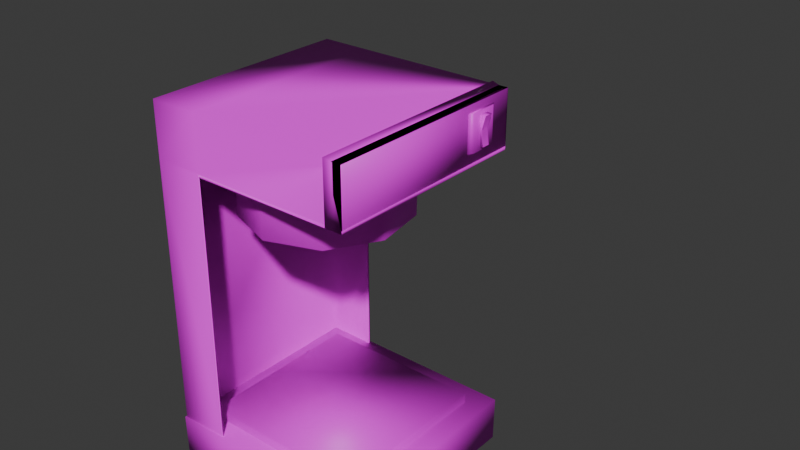 # Source: coffee_maker.blend  (saved by Blender 4.0.36; exported with 4.5.12 LTS)
import bpy
from mathutils import Matrix  # noqa: F401  (used for matrix-valued properties, if any)

bpy.ops.wm.read_factory_settings(use_empty=True)
scene = bpy.context.scene
scene.name = 'Scene'

# ---- collections
col_coffee_maker = bpy.data.collections.new('coffee maker'); scene.collection.children.link(col_coffee_maker)

# ---- images (referenced by path relative to the original .blend; pixels are not part of the script)
import os
ASSET_DIR = os.environ.get("B2B_ASSET_DIR", "")  # directory of the original .blend (textures are referenced by path, not embedded)
HERE = os.path.dirname(os.path.abspath(__file__))  # packed textures are extracted next to this script under _unpacked/

def load_image(name, relpath, width, height, colorspace="sRGB"):
    """Load a texture the original file referenced (path relative to the .blend, or extracted next to this script)."""
    p = next((c for c in (os.path.join(HERE, relpath), os.path.join(ASSET_DIR, relpath)) if relpath and os.path.exists(c)), "")
    if p:
        img = bpy.data.images.load(p, check_existing=True)
        img.name = name
    else:  # same state as the original file: an image datablock whose file is absent (Cycles renders it pink)
        img = bpy.data.images.new(name, width, height)
        img.source = "FILE"
        img.filepath = "//" + (relpath or name)
    img.colorspace_settings.name = colorspace
    return img
img_coffee_maker = load_image('coffee maker', 'coffee maker dirty.png', 1024, 1024, 'sRGB')

# ---- materials (node trees are filled in below, after node groups)
mat_material = bpy.data.materials.new('Material')
mat_material.alpha_threshold = 0.0
mat_material.use_transparent_shadow = False
mat_material.roughness = 0.5
mat_material.line_color = (0.0, 0.0, 0.0, 1.0)

# ---- material node trees
mat_material.use_nodes = True; mat_material.node_tree.nodes.clear()
_N = mat_material.node_tree.nodes; _L = mat_material.node_tree.links
n0 = _N.new('ShaderNodeOutputMaterial'); n0.name = 'Material Output'; n0.location = (300, 300)
n1 = _N.new('ShaderNodeBsdfPrincipled'); n1.name = 'Principled BSDF'; n1.location = (10, 300)
n1.inputs[3].default_value = 1.45
n2 = _N.new('ShaderNodeTexImage'); n2.name = 'Image Texture'; n2.location = (-334, 228)
n2.image = img_coffee_maker
_L.new(n1.outputs[0], n0.inputs[0])
_L.new(n2.outputs[0], n1.inputs[0])
n0.is_active_output = True

# ---- world
world_world = bpy.data.worlds.new('World'); scene.world = world_world
world_world.use_nodes = True; world_world.node_tree.nodes.clear()
_N = world_world.node_tree.nodes; _L = world_world.node_tree.links
n0 = _N.new('ShaderNodeOutputWorld'); n0.name = 'World Output'; n0.location = (300, 300)
n1 = _N.new('ShaderNodeBackground'); n1.name = 'Background'; n1.location = (10, 300)
n1.inputs[0].default_value = (0.05088, 0.05088, 0.05088, 1.0)
_L.new(n1.outputs[0], n0.inputs[0])
n0.is_active_output = True
world_world.color = (0.05088, 0.05088, 0.05088)
world_world.use_sun_shadow = False
world_world.sun_shadow_jitter_overblur = 0.0

# ---- meshes
me_cube = bpy.data.meshes.new('Cube')
me_cube.from_pydata([(1.0, 1.0, 1.0), (1.0, 1.0, -1.0), (1.0, -1.0, 1.0), (1.0, -1.0, -1.0), (-1.0, 1.0, 1.0), (-1.0, 1.0, -1.0), (-1.0, -1.0, 1.0), (-1.0, -1.0, -1.0), (1.0, -1.0, 1.346), (-1.0, -1.0, 1.346), (1.0, 1.0, 1.346), (-1.0, 1.0, 1.346), (-1.0, 1.0, -1.0), (-1.0, -1.0, -1.0), (1.0, 1.0, -1.0), (1.0, 1.0, 1.0), (-1.0, -1.0, 1.0), (1.0, -1.0, 1.0), (1.0, -1.0, -1.0), (-1.0, 1.0, 1.0), (-1.0, 1.0, -1.0), (-1.0, -1.0, -1.0), (1.0, 1.0, -1.0), (1.0, 1.0, 1.0), (-1.0, -1.0, 1.0), (1.0, -1.0, 1.0), (1.0, -1.0, -1.0), (-1.0, 1.0, 1.0), (-1.0, 1.0, -0.7378), (-0.07676, -0.8993, 1.269), (-0.6627, -0.6861, 1.269), (-0.9745, -0.1461, 1.269), (-0.8662, 0.468, 1.269), (-0.3885, 0.8688, 1.269), (0.235, 0.8688, 1.269), (1.0, -1.0, -0.7378), (0.7127, 0.468, 1.269), (1.0, 1.0, -0.7378), (0.821, -0.1461, 1.269), (-1.0, -1.0, -0.7378), (0.5092, -0.6861, 1.269), (-0.07676, -0.7474, 1.269), (-0.5294, 1.0, -1.0), (-0.5294, -1.0, 1.0), (-0.5294, -1.0, -1.0), (-0.5294, 1.0, 1.0), (-0.5294, -1.0, 1.346), (-0.5294, 1.0, 1.346), (-0.5294, 1.0, -1.0), (-0.5294, -1.0, 1.0), (-0.5294, -1.0, -1.0), (-0.5294, 1.0, 1.0), (-0.5294, 1.0, -1.0), (-0.5294, -1.0, 1.0), (-0.5294, -1.0, -1.0), (-0.5294, 1.0, 1.0), (-0.5294, -1.0, -0.7378), (-0.5294, 1.0, -0.7378), (1.0, 1.0, -0.7356), (1.0, -1.0, -0.7356), (1.0, 1.0, -0.7356), (1.0, -1.0, -0.7356), (1.0, 1.0, -0.7356), (-1.0, -1.0, -0.7356), (1.0, -1.0, -0.7356), (-1.0, 1.0, -0.7356), (-0.5294, 1.0, -0.7356), (-0.5294, -1.0, -0.7356), (-0.5651, -0.5697, 1.269), (-0.8249, -0.1197, 1.269), (-0.7346, 0.3921, 1.269), (-0.3366, 0.7261, 1.269), (0.1831, 0.7261, 1.269), (0.5811, 0.3921, 1.269), (0.6714, -0.1197, 1.269), (0.4115, -0.5697, 1.269), (0.5092, -0.6861, 1.269), (-0.07676, -0.8993, 1.269), (0.821, -0.1461, 1.269), (0.7127, 0.468, 1.269), (0.235, 0.8688, 1.269), (-0.3885, 0.8688, 1.269), (-0.8662, 0.468, 1.269), (-0.9745, -0.1461, 1.269), (-0.6627, -0.6861, 1.269), (0.4115, -0.5697, 1.269), (-0.07676, -0.7474, 1.269), (0.6714, -0.1197, 1.269), (0.5811, 0.3921, 1.269), (0.1831, 0.7261, 1.269), (-0.3366, 0.7261, 1.269), (-0.7346, 0.3921, 1.269), (-0.8249, -0.1197, 1.269), (-0.5651, -0.5697, 1.269), (-0.3885, 0.8688, 1.111), (-0.3885, 0.8688, 1.111), (0.235, 0.8688, 1.111), (-0.8662, 0.468, 1.111), (0.821, -0.1461, 1.111), (0.7127, 0.468, 1.111), (-0.9745, -0.1461, 1.111), (-0.6627, -0.6861, 1.111), (-0.07676, -0.8993, 1.111), (0.4115, -0.5697, 1.269), (-0.07676, -0.7474, 1.269), (0.6714, -0.1197, 1.269), (0.5811, 0.3921, 1.269), (0.1831, 0.7261, 1.269), (-0.3366, 0.7261, 1.269), (-0.7346, 0.3921, 1.269), (-0.8249, -0.1197, 1.269), (-0.5651, -0.5697, 1.269), (-0.2689, -0.2229, 0.5238), (-0.3645, -0.05727, 0.5238), (-0.3313, 0.131, 0.5238), (-0.1849, 0.2539, 0.5238), (0.006349, 0.2539, 0.5238), (0.1528, 0.131, 0.5238), (0.186, -0.05727, 0.5238), (-0.08926, -0.2883, 0.5238), (0.09042, -0.2229, 0.5238), (0.235, 0.8688, 1.111), (-0.8662, 0.468, 1.111), (0.7127, 0.468, 1.111), (-0.9745, -0.1461, 1.111), (0.821, -0.1461, 1.111), (-0.6627, -0.6861, 1.111), (0.5092, -0.6861, 1.111), (0.5811, 0.3921, 1.111), (0.6714, -0.1197, 1.111), (0.1831, 0.7261, 1.111), (-0.3366, 0.7261, 1.111), (-0.7346, 0.3921, 1.111), (-0.8249, -0.1197, 1.111), (-0.5651, -0.5697, 1.111), (0.399, -0.5907, 0.6409), (-0.08926, -0.7684, 0.6409), (0.6589, -0.1406, 0.6409), (0.5686, 0.3711, 0.6409), (0.1706, 0.7051, 0.6409), (-0.3491, 0.7051, 0.6409), (-0.7471, 0.3711, 0.6409), (-0.8374, -0.1406, 0.6409), (-0.5776, -0.5907, 0.6409), (0.1973, -0.3144, 1.111), (-0.07676, -0.4142, 1.111), (0.3432, -0.06181, 1.111), (0.2925, 0.2254, 1.111), (0.06908, 0.4129, 1.111), (-0.2226, 0.4129, 1.111), (-0.446, 0.2254, 1.111), (-0.4967, -0.06181, 1.111), (-0.3508, -0.3144, 1.111), (0.0116, -0.1289, 0.5238), (-0.08926, -0.1656, 0.5238), (0.06526, -0.03597, 0.5238), (0.04662, 0.06973, 0.5238), (-0.03559, 0.1387, 0.5238), (-0.1429, 0.1387, 0.5238), (-0.2251, 0.06973, 0.5238), (-0.2438, -0.03597, 0.5238), (-0.1901, -0.1289, 0.5238), (0.8528, 1.0, 1.0), (0.8528, -1.0, 1.0), (0.8528, 1.0, 1.346), (0.8528, -1.0, 1.346), (0.9983, 1.005, 1.0), (0.9983, -0.9954, 1.0), (0.9983, 1.005, 1.346), (0.9983, -0.9954, 1.346), (-0.7954, -0.8143, -0.7378), (0.8187, -0.8143, -0.7378), (-0.7954, 0.7998, -0.7378), (0.8187, 0.7998, -0.7378), (-0.7954, 0.7998, -0.7378), (-0.7954, -0.8143, -0.7378), (0.8187, -0.8143, -0.7378), (0.8187, 0.7998, -0.7378), (-0.7954, 0.7998, -0.7378), (-0.7954, -0.8143, -0.7378), (0.8187, -0.8143, -0.7378), (0.8187, 0.7998, -0.7378), (-0.7954, 0.7998, -0.7378), (-0.7954, -0.8143, -0.7378), (0.8187, -0.8143, -0.7378), (0.8187, 0.7998, -0.7378), (-0.7954, 0.7998, -0.6634), (-0.7954, -0.8143, -0.6634), (0.8187, -0.8143, -0.6634), (0.8187, 0.7998, -0.6634), (0.9983, 0.8142, 1.296), (0.9983, 0.4717, 1.296), (0.9983, 0.4717, 1.066), (0.9983, 0.8142, 1.066), (1.025, 0.7692, 1.296), (1.025, 0.5167, 1.296), (1.025, 0.5167, 1.066), (1.025, 0.7692, 1.066), (1.025, 0.6823, 1.274), (1.025, 0.6036, 1.274), (1.025, 0.6036, 1.089), (1.025, 0.6823, 1.089), (1.072, 0.6823, 1.272), (1.072, 0.6036, 1.272), (1.054, 0.6036, 1.089), (1.054, 0.6823, 1.089), (1.025, 0.6036, 1.182), (1.025, 0.6823, 1.182), (1.036, 0.6036, 1.184), (1.036, 0.6823, 1.184), (-1.241, 3.675, -1.139), (-0.7792, 3.484, -1.139), (-0.9983, 3.265, -0.4801), (-0.588, 3.023, -1.139), (-0.8979, 3.023, -0.4801), (-0.7792, 2.561, -1.139), (-1.241, 2.37, -1.139), (-1.241, 2.68, -0.4801), (-1.702, 2.561, -1.139), (-1.483, 2.78, -0.4801), (-1.894, 3.023, -1.139), (-1.584, 3.023, -0.4801), (-1.702, 3.484, -1.139), (-1.127, 3.136, -0.3752), (-1.241, 3.183, -0.3752), (-1.08, 3.023, -0.3752), (-1.127, 2.909, -0.3752), (-1.241, 2.862, -0.3752), (-1.354, 2.909, -0.3752), (-1.401, 3.023, -0.3752), (-1.354, 3.136, -0.3752), (-1.003, 3.26, -0.4801), (-1.478, 2.785, -0.4801), (-1.577, 3.023, -0.4801), (-1.241, 3.675, -1.139), (-0.7792, 3.484, -1.139), (-0.9996, 3.264, -0.4801), (-1.241, 3.364, -0.4801), (-0.588, 3.023, -1.139), (-0.8998, 3.023, -0.4801), (-0.7792, 2.561, -1.139), (-0.9996, 2.781, -0.4801), (-1.241, 2.37, -1.139), (-1.241, 2.682, -0.4801), (-1.702, 2.561, -1.139), (-1.482, 2.781, -0.4801), (-1.894, 3.023, -1.139), (-1.582, 3.023, -0.4801), (-1.702, 3.484, -1.139), (-1.482, 3.264, -0.4801), (-0.9983, 3.265, -0.3752), (-1.241, 3.365, -0.3752), (-0.8979, 3.023, -0.3752), (-0.9983, 2.78, -0.3752), (-1.241, 2.68, -0.3752), (-1.483, 2.78, -0.3752), (-1.584, 3.023, -0.3752), (-1.483, 3.265, -0.3752), (-1.241, 3.613, -1.007), (-1.241, 3.551, -0.8756), (-1.241, 3.488, -0.7438), (-1.241, 3.426, -0.612), (-0.9556, 3.308, -0.612), (-0.9115, 3.352, -0.7438), (-0.8674, 3.396, -0.8756), (-0.8233, 3.44, -1.007), (-0.8374, 3.023, -0.612), (-0.7751, 3.023, -0.7438), (-0.7127, 3.023, -0.8756), (-0.6504, 3.023, -1.007), (-0.9556, 2.737, -0.612), (-0.9115, 2.693, -0.7438), (-0.8674, 2.649, -0.8756), (-0.8233, 2.605, -1.007), (-1.241, 2.619, -0.612), (-1.241, 2.557, -0.7438), (-1.241, 2.494, -0.8756), (-1.241, 2.432, -1.007), (-1.526, 2.737, -0.612), (-1.526, 3.308, -0.612), (1.0, 1.0, 0.98), (1.008, 1.008, -1.016), (1.0, -1.0, 0.98), (1.008, -1.008, -1.016), (-0.9918, 0.9918, 0.9837), (-1.008, 1.008, -1.016), (-0.9918, -0.9918, 0.9837), (-1.008, -1.008, -1.016), (0.9898, -0.9898, 1.332), (-0.9885, -0.9885, 1.334), (0.9898, 0.9898, 1.332), (-0.9885, 0.9885, 1.334), (-1.0, 1.0, -1.02), (-1.0, -1.0, -1.02), (1.0, 1.0, -1.02), (1.0, 1.0, 0.98), (-1.0, -1.0, 0.98), (1.0, -1.0, 0.98), (1.0, -1.0, -1.02), (-1.0, 1.0, 0.98), (-0.9918, 0.9918, -1.016), (-0.9918, -0.9918, -1.016), (1.0, 0.9911, -1.018), (1.0, 1.0, 0.98), (-0.9918, -0.9918, 0.9837), (1.0, -1.0, 0.98), (1.0, -0.9911, -1.018), (-0.9918, 0.9918, 0.9837), (-1.012, 1.012, -0.7262), (-0.07676, -0.913, 1.255), (-0.6715, -0.6966, 1.255), (-0.988, -0.1484, 1.255), (-0.8781, 0.4749, 1.255), (-0.3932, 0.8817, 1.255), (0.2397, 0.8817, 1.255), (1.012, -1.012, -0.7262), (0.7246, 0.4749, 1.255), (1.012, 1.012, -0.7262), (0.8345, -0.1484, 1.255), (-1.012, -1.012, -0.7262), (0.518, -0.6966, 1.255), (-0.07676, -0.7474, 1.289), (-0.5294, 1.014, -1.014), (-0.5294, -0.9859, 0.9859), (-0.5294, -1.014, -1.014), (-0.5294, 0.9859, 0.9859), (-0.5294, -0.9859, 1.332), (-0.5294, 0.9859, 1.332), (-0.5294, 1.0, -1.02), (-0.5294, -1.0, 0.98), (-0.5294, -1.0, -1.02), (-0.5294, 1.0, 0.98), (-0.5294, 0.9859, -1.014), (-0.5294, -0.9911, 0.9821), (-0.5294, -0.9859, -1.014), (-0.5294, 0.9911, 0.9821), (-0.5294, -1.014, -0.7236), (-0.5294, 1.014, -0.7236), (1.0, 1.0, -0.7556), (1.0, -1.0, -0.7556), (1.0, 1.0, -0.7556), (1.0, -1.0, -0.7556), (1.0, 0.9859, -0.7497), (-0.9859, -0.9859, -0.7356), (1.0, -0.9859, -0.7497), (-0.9859, 0.9859, -0.7356), (-0.5294, 0.98, -0.7356), (-0.5294, -0.98, -0.7356), (-0.5831, -0.5681, 1.261), (-0.8384, -0.1221, 1.255), (-0.7465, 0.3989, 1.255), (-0.3413, 0.7389, 1.255), (0.1877, 0.7389, 1.255), (0.593, 0.3989, 1.255), (0.6841, -0.1069, 1.261), (0.4115, -0.5697, 1.289), (0.5092, -0.6861, 1.249), (-0.07676, -0.8993, 1.249), (0.8113, -0.1364, 1.255), (0.7008, 0.4612, 1.255), (0.2303, 0.856, 1.255), (-0.3838, 0.856, 1.255), (-0.8543, 0.4612, 1.255), (-0.961, -0.1437, 1.255), (-0.6615, -0.6724, 1.255), (0.4115, -0.5697, 1.249), (-0.07676, -0.7474, 1.249), (0.6714, -0.1197, 1.249), (0.5811, 0.3921, 1.249), (0.1831, 0.7261, 1.249), (-0.3366, 0.7261, 1.249), (-0.7346, 0.3921, 1.249), (-0.8249, -0.1197, 1.249), (-0.5651, -0.5697, 1.249), (-0.3833, 0.8544, 1.124), (-0.3938, 0.8833, 1.098), (0.2298, 0.8544, 1.124), (-0.8795, 0.4757, 1.098), (0.8093, -0.1344, 1.122), (0.6993, 0.4603, 1.124), (-0.9897, -0.1487, 1.098), (-0.6726, -0.6979, 1.098), (-0.07676, -0.9147, 1.098), (0.4027, -0.5593, 1.255), (-0.07681, -0.7339, 1.254), (0.6578, -0.1174, 1.255), (0.5691, 0.3851, 1.255), (0.1783, 0.713, 1.255), (-0.3319, 0.7131, 1.255), (-0.7228, 0.3851, 1.255), (-0.8115, -0.1174, 1.255), (-0.5564, -0.5594, 1.254), (-0.2671, -0.2206, 0.5436), (-0.3617, -0.05676, 0.5436), (-0.3288, 0.1296, 0.5436), (-0.1839, 0.2512, 0.5436), (0.005355, 0.2512, 0.5436), (0.1503, 0.1296, 0.5436), (0.1832, -0.05676, 0.5436), (-0.08926, -0.2854, 0.5436), (0.08856, -0.2206, 0.5436), (0.2403, 0.8833, 1.098), (-0.8529, 0.4603, 1.124), (0.726, 0.4757, 1.098), (-0.9593, -0.1434, 1.124), (0.8361, -0.1487, 1.098), (-0.6613, -0.6696, 1.122), (0.5191, -0.6979, 1.098), (0.5917, 0.3982, 1.127), (0.6827, -0.1083, 1.123), (0.1872, 0.7375, 1.127), (-0.3407, 0.7375, 1.127), (-0.7452, 0.3982, 1.127), (-0.8369, -0.1218, 1.127), (-0.581, -0.5683, 1.123), (0.3884, -0.5778, 0.652), (-0.0892, -0.7516, 0.6518), (0.6426, -0.1377, 0.6522), (0.5544, 0.363, 0.6524), (0.165, 0.6897, 0.6524), (-0.3434, 0.6897, 0.6523), (-0.7327, 0.3629, 0.6521), (-0.8209, -0.1376, 0.6519), (-0.5668, -0.5778, 0.6518), (0.2087, -0.3278, 1.121), (-0.07669, -0.4317, 1.121), (0.3606, -0.06476, 1.12), (0.3079, 0.2344, 1.12), (0.07519, 0.4296, 1.12), (-0.2286, 0.4296, 1.12), (-0.4612, 0.2344, 1.121), (-0.514, -0.06476, 1.121), (-0.3621, -0.3278, 1.121), (0.02129, -0.1407, 0.5367), (-0.08933, -0.1807, 0.5369), (0.0804, -0.03878, 0.5365), (0.0601, 0.07742, 0.5364), (-0.0303, 0.1533, 0.5364), (-0.1483, 0.1532, 0.5365), (-0.2385, 0.07726, 0.5366), (-0.2587, -0.03871, 0.5368), (-0.1998, -0.1405, 0.5369), (0.8413, 1.012, 0.9885), (0.8413, -1.012, 0.9885), (0.8413, 1.012, 1.358), (0.8413, -1.012, 1.358), (0.9783, 1.005, 1.0), (0.9783, -0.9954, 1.0), (0.9783, 1.005, 1.346), (0.9783, -0.9954, 1.346), (-0.7838, -0.8027, -0.7262), (0.8071, -0.8027, -0.7262), (-0.7838, 0.7882, -0.7262), (0.8071, 0.7882, -0.7262), (-0.7836, 0.7879, -0.7268), (-0.7836, -0.8023, -0.7269), (0.8067, -0.8024, -0.727), (0.8066, 0.788, -0.7269), (-0.7836, 0.7879, -0.7268), (-0.7836, -0.8023, -0.7269), (0.8067, -0.8024, -0.727), (0.8066, 0.788, -0.7269), (-0.7812, 0.7856, -0.7378), (-0.7812, -0.8001, -0.7378), (0.8045, -0.8001, -0.7378), (0.8045, 0.7856, -0.7378), (-0.7838, 0.7882, -0.6749), (-0.7838, -0.8027, -0.6749), (0.8071, -0.8027, -0.6749), (0.8071, 0.7882, -0.6749), (1.003, 0.798, 1.286), (1.003, 0.4879, 1.286), (1.003, 0.4879, 1.077), (1.003, 0.798, 1.077), (1.011, 0.7652, 1.283), (1.011, 0.5207, 1.283), (1.011, 0.5207, 1.079), (1.011, 0.7652, 1.079), (1.037, 0.6708, 1.262), (1.037, 0.6152, 1.262), (1.037, 0.6152, 1.101), (1.037, 0.6707, 1.101), (1.058, 0.671, 1.263), (1.058, 0.6149, 1.263), (1.041, 0.615, 1.1), (1.041, 0.6709, 1.1), (1.04, 0.6178, 1.182), (1.04, 0.6681, 1.182), (1.023, 0.6192, 1.185), (1.023, 0.6667, 1.185), (-1.235, 3.657, -1.134), (-0.775, 3.466, -1.133), (-0.9925, 3.246, -0.4774), (-0.5844, 3.004, -1.132), (-0.8923, 3.004, -0.4771), (-0.7738, 2.543, -1.131), (-1.232, 2.353, -1.131), (-1.232, 2.662, -0.4769), (-1.692, 2.545, -1.132), (-1.474, 2.763, -0.4771), (-1.883, 3.006, -1.133), (-1.574, 3.005, -0.4774), (-1.694, 3.467, -1.134), (-1.121, 3.117, -0.3729), (-1.234, 3.165, -0.373), (-1.074, 3.004, -0.3728), (-1.12, 2.89, -0.3728), (-1.233, 2.844, -0.3728), (-1.346, 2.891, -0.3728), (-1.393, 3.004, -0.3729), (-1.346, 3.118, -0.373), (-0.9974, 3.241, -0.4774), (-1.469, 2.767, -0.4771), (-1.568, 3.005, -0.4774), (-1.235, 3.657, -1.134), (-0.775, 3.466, -1.133), (-0.9938, 3.245, -0.4774), (-1.234, 3.345, -0.4775), (-0.5844, 3.004, -1.132), (-0.8941, 3.004, -0.4771), (-0.7738, 2.543, -1.131), (-0.993, 2.763, -0.4769), (-1.232, 2.353, -1.131), (-1.232, 2.664, -0.4769), (-1.692, 2.545, -1.132), (-1.473, 2.764, -0.4771), (-1.883, 3.006, -1.133), (-1.573, 3.005, -0.4774), (-1.694, 3.467, -1.134), (-1.474, 3.246, -0.4775), (-0.9925, 3.246, -0.373), (-1.234, 3.347, -0.3731), (-0.8923, 3.003, -0.3728), (-0.9916, 2.761, -0.3726), (-1.232, 2.662, -0.3726), (-1.474, 2.763, -0.3728), (-1.574, 3.005, -0.373), (-1.475, 3.247, -0.3731), (-1.234, 3.595, -1.002), (-1.234, 3.532, -0.8711), (-1.234, 3.47, -0.7398), (-1.234, 3.407, -0.6087), (-0.9501, 3.289, -0.6085), (-0.9063, 3.333, -0.7396), (-0.8626, 3.377, -0.8708), (-0.8188, 3.421, -1.002), (-0.8322, 3.004, -0.6081), (-0.7702, 3.004, -0.7391), (-0.7083, 3.004, -0.8702), (-0.6464, 3.004, -1.001), (-0.9491, 2.719, -0.6078), (-0.9053, 2.675, -0.7387), (-0.8614, 2.631, -0.8696), (-0.8176, 2.587, -1.001), (-1.232, 2.601, -0.6078), (-1.232, 2.539, -0.7387), (-1.232, 2.477, -0.8696), (-1.232, 2.415, -1.001), (-1.516, 2.72, -0.6081), (-1.518, 3.29, -0.6087)], [(240, 215), (213, 238), (244, 218), (216, 242), (222, 248), (234, 210), (235, 211), (246, 220), (520, 495), (493, 518), (524, 498), (496, 522), (502, 528), (514, 490), (515, 491), (526, 500)], [(43, 2, 8, 46), (43, 6, 16, 49), (44, 7, 39, 56), (44, 3, 18, 50), (47, 11, 9, 46), (4, 6, 9, 11), (0, 10, 164, 162), (45, 4, 11, 47), (49, 16, 24, 53), (16, 19, 27, 24), (58, 1, 14, 60), (5, 7, 13, 12), (6, 4, 19, 16), (42, 5, 12, 48), (45, 0, 15, 51), (67, 53, 24, 63), (63, 24, 27, 65), (60, 14, 22, 62), (12, 13, 21, 20), (51, 15, 23, 55), (50, 18, 26, 54), (48, 12, 20, 52), (30, 31, 83, 84), (40, 29, 77, 76), (31, 32, 82, 83), (29, 30, 84, 77), (42, 1, 37, 57), (32, 33, 81, 82), (1, 3, 35, 37), (33, 34, 80, 81), (7, 5, 28, 39), (34, 36, 79, 80), (57, 37, 35, 56), (107, 106, 138, 139), (36, 38, 78, 79), (41, 68, 93, 86), (28, 57, 56, 39), (5, 42, 57, 28), (14, 48, 52, 22), (13, 50, 54, 21), (19, 51, 55, 27), (65, 27, 55, 66), (4, 45, 51, 19), (1, 42, 48, 14), (17, 49, 53, 25), (0, 45, 47, 10), (10, 47, 46, 8), (7, 44, 50, 13), (3, 44, 56, 35), (2, 43, 49, 17), (6, 43, 46, 9), (26, 64, 67, 54), (20, 65, 66, 52), (52, 66, 62, 22), (21, 63, 65, 20), (54, 67, 63, 21), (18, 61, 64, 26), (3, 59, 61, 18), (38, 40, 76, 78), (41, 75, 76, 77), (75, 74, 78, 76), (73, 72, 130, 128), (106, 105, 137, 138), (74, 73, 128, 129), (82, 81, 94, 122), (30, 29, 102, 101), (105, 103, 135, 137), (68, 41, 77, 84), (102, 127, 125, 123, 121, 95, 97, 100, 101), (70, 71, 90, 91), (73, 74, 87, 88), (69, 70, 91, 92), (72, 73, 88, 89), (75, 41, 86, 85), (68, 69, 92, 93), (71, 72, 89, 90), (74, 75, 85, 87), (85, 86, 104, 103), (89, 88, 106, 107), (92, 91, 109, 110), (88, 87, 105, 106), (91, 90, 108, 109), (86, 93, 111, 104), (87, 85, 103, 105), (90, 89, 107, 108), (93, 92, 110, 111), (34, 33, 95, 121), (103, 104, 136, 135), (81, 80, 96, 94), (29, 40, 127, 102), (33, 32, 97, 95), (78, 74, 129, 98), (40, 38, 125, 127), (80, 79, 99, 96), (32, 31, 100, 97), (104, 111, 143, 136), (129, 128, 99, 98), (128, 130, 96, 99), (130, 131, 94, 96), (131, 132, 122, 94), (132, 133, 124, 122), (133, 134, 126, 124), (151, 152, 161, 160), (145, 152, 151, 150, 149, 148, 147, 146, 144), (137, 135, 120, 118), (136, 143, 112, 119), (150, 151, 160, 159), (135, 136, 119, 120), (143, 142, 113, 112), (149, 150, 159, 158), (142, 141, 114, 113), (148, 149, 158, 157), (68, 84, 126, 134), (72, 71, 131, 130), (36, 34, 121, 123), (108, 107, 139, 140), (71, 70, 132, 131), (83, 82, 122, 124), (109, 108, 140, 141), (31, 30, 101, 100), (70, 69, 133, 132), (110, 109, 141, 142), (79, 78, 98, 99), (69, 68, 134, 133), (38, 36, 123, 125), (111, 110, 142, 143), (84, 83, 124, 126), (112, 113, 160, 161), (115, 116, 157, 158), (118, 120, 153, 155), (119, 112, 161, 154), (114, 115, 158, 159), (117, 118, 155, 156), (113, 114, 159, 160), (116, 117, 156, 157), (120, 119, 154, 153), (145, 144, 153, 154), (138, 137, 118, 117), (152, 145, 154, 161), (144, 146, 155, 153), (139, 138, 117, 116), (146, 147, 156, 155), (140, 139, 116, 115), (147, 148, 157, 156), (141, 140, 115, 114), (163, 162, 164, 165), (10, 8, 165, 164), (2, 0, 162, 163), (8, 2, 163, 165), (167, 166, 168, 169), (170, 172, 173, 171), (177, 174, 178, 181), (172, 170, 175, 174), (173, 172, 174, 177), (170, 171, 176, 175), (171, 173, 177, 176), (180, 181, 185, 184), (175, 176, 180, 179), (176, 177, 181, 180), (174, 175, 179, 178), (184, 185, 189, 188), (178, 179, 183, 182), (181, 178, 182, 185), (179, 180, 184, 183), (187, 188, 189, 186), (182, 183, 187, 186), (185, 182, 186, 189), (183, 184, 188, 187), (191, 190, 193, 192), (195, 196, 197, 194), (192, 193, 197, 196), (190, 191, 195, 194), (193, 190, 194, 197), (191, 192, 196, 195), (206, 207, 201, 200), (207, 198, 202, 209), (206, 200, 204, 208), (200, 201, 205, 204), (198, 199, 203, 202), (199, 206, 208, 203), (201, 207, 209, 205), (199, 198, 207, 206), (323, 326, 288, 282), (323, 329, 296, 286), (324, 336, 319, 287), (324, 330, 298, 283), (327, 326, 289, 291), (284, 291, 289, 286), (280, 442, 444, 290), (325, 327, 291, 284), (329, 333, 304, 296), (296, 304, 307, 299), (338, 340, 294, 281), (285, 292, 293, 287), (286, 296, 299, 284), (322, 328, 292, 285), (325, 331, 295, 280), (347, 343, 304, 333), (343, 345, 307, 304), (340, 342, 302, 294), (292, 300, 301, 293), (331, 335, 303, 295), (330, 334, 306, 298), (328, 332, 300, 292), (310, 364, 363, 311), (320, 356, 357, 309), (311, 363, 362, 312), (309, 357, 364, 310), (322, 337, 317, 281), (312, 362, 361, 313), (281, 317, 315, 283), (313, 361, 360, 314), (287, 319, 308, 285), (314, 360, 359, 316), (337, 336, 315, 317), (387, 419, 418, 386), (316, 359, 358, 318), (321, 366, 373, 348), (308, 319, 336, 337), (285, 308, 337, 322), (294, 302, 332, 328), (293, 301, 334, 330), (299, 307, 335, 331), (345, 346, 335, 307), (284, 299, 331, 325), (281, 294, 328, 322), (297, 305, 333, 329), (280, 290, 327, 325), (290, 288, 326, 327), (287, 293, 330, 324), (283, 315, 336, 324), (282, 297, 329, 323), (286, 289, 326, 323), (306, 334, 347, 344), (300, 332, 346, 345), (332, 302, 342, 346), (301, 300, 345, 343), (334, 301, 343, 347), (298, 306, 344, 341), (283, 298, 341, 339), (318, 358, 356, 320), (321, 357, 356, 355), (355, 356, 358, 354), (353, 408, 410, 352), (386, 418, 417, 385), (354, 409, 408, 353), (362, 402, 374, 361), (310, 381, 382, 309), (385, 417, 415, 383), (348, 364, 357, 321), (382, 381, 380, 377, 375, 401, 403, 405, 407), (350, 371, 370, 351), (353, 368, 367, 354), (349, 372, 371, 350), (352, 369, 368, 353), (355, 365, 366, 321), (348, 373, 372, 349), (351, 370, 369, 352), (354, 367, 365, 355), (365, 383, 384, 366), (369, 387, 386, 368), (372, 390, 389, 371), (368, 386, 385, 367), (371, 389, 388, 370), (366, 384, 391, 373), (367, 385, 383, 365), (370, 388, 387, 369), (373, 391, 390, 372), (314, 401, 375, 313), (383, 415, 416, 384), (361, 374, 376, 360), (309, 382, 407, 320), (313, 375, 377, 312), (358, 378, 409, 354), (320, 407, 405, 318), (360, 376, 379, 359), (312, 377, 380, 311), (384, 416, 423, 391), (409, 378, 379, 408), (408, 379, 376, 410), (410, 376, 374, 411), (411, 374, 402, 412), (412, 402, 404, 413), (413, 404, 406, 414), (431, 440, 441, 432), (425, 424, 426, 427, 428, 429, 430, 431, 432), (417, 398, 400, 415), (416, 399, 392, 423), (430, 439, 440, 431), (415, 400, 399, 416), (423, 392, 393, 422), (429, 438, 439, 430), (422, 393, 394, 421), (428, 437, 438, 429), (348, 414, 406, 364), (352, 410, 411, 351), (316, 403, 401, 314), (388, 420, 419, 387), (351, 411, 412, 350), (363, 404, 402, 362), (389, 421, 420, 388), (311, 380, 381, 310), (350, 412, 413, 349), (390, 422, 421, 389), (359, 379, 378, 358), (349, 413, 414, 348), (318, 405, 403, 316), (391, 423, 422, 390), (364, 406, 404, 363), (392, 441, 440, 393), (395, 438, 437, 396), (398, 435, 433, 400), (399, 434, 441, 392), (394, 439, 438, 395), (397, 436, 435, 398), (393, 440, 439, 394), (396, 437, 436, 397), (400, 433, 434, 399), (425, 434, 433, 424), (418, 397, 398, 417), (432, 441, 434, 425), (424, 433, 435, 426), (419, 396, 397, 418), (426, 435, 436, 427), (420, 395, 396, 419), (427, 436, 437, 428), (421, 394, 395, 420), (443, 445, 444, 442), (290, 444, 445, 288), (282, 443, 442, 280), (288, 445, 443, 282), (447, 449, 448, 446), (450, 451, 453, 452), (457, 461, 458, 454), (452, 454, 455, 450), (453, 457, 454, 452), (450, 455, 456, 451), (451, 456, 457, 453), (460, 464, 465, 461), (455, 459, 460, 456), (456, 460, 461, 457), (454, 458, 459, 455), (464, 468, 469, 465), (458, 462, 463, 459), (461, 465, 462, 458), (459, 463, 464, 460), (467, 466, 469, 468), (462, 466, 467, 463), (465, 469, 466, 462), (463, 467, 468, 464), (471, 472, 473, 470), (475, 474, 477, 476), (472, 476, 477, 473), (470, 474, 475, 471), (473, 477, 474, 470), (471, 475, 476, 472), (488, 489, 485, 484), (487, 489, 482, 478), (486, 488, 484, 480), (480, 484, 485, 481), (478, 482, 483, 479), (479, 483, 488, 486), (481, 485, 489, 487), (483, 482, 489, 488), (1, 58, 338, 281), (59, 3, 283, 339), (0, 2, 282, 280), (3, 1, 281, 283), (2, 17, 297, 282), (15, 0, 280, 295), (55, 23, 303, 335), (17, 25, 305, 297), (23, 15, 295, 303), (25, 53, 333, 305), (66, 55, 335, 346), (53, 67, 347, 333), (67, 64, 344, 347), (60, 62, 342, 340), (62, 66, 346, 342), (58, 60, 340, 338), (64, 61, 341, 344), (61, 59, 339, 341), (166, 167, 447, 446), (169, 168, 448, 449), (167, 169, 449, 447), (168, 166, 446, 448)])
me_cube.polygons.foreach_set('use_smooth', [True] * 386)
_uv = me_cube.uv_layers.new(name='UVMap')
_uv.uv.foreach_set('vector', [0.5801, 0.2042, 0.5802, 9.443e-09, 0.6264, 1.146e-08, 0.6263, 0.2042, 0.2669, 0.2672, 0.2669, 0.2672, 0.2669, 0.2672, 0.2669, 0.2672, 0.7653, 0.06284, 0.7653, -6.344e-09, 0.8003, -4.815e-09, 0.8003, 0.06284, 0.2669, 0.2672, 0.2669, 0.2672, 0.2669, 0.2672, 0.2669, 0.2672, 0.3297, 0.5341, 0.2669, 0.5341, 0.2669, 0.2671, 0.3297, 0.2671, 0.765, -1.604e-09, 0.7653, 0.2669, 0.7191, 0.2669, 0.7189, 4.145e-10, 0.8003, 0.257, 0.8003, 0.2108, 0.8199, 0.2108, 0.8199, 0.257, 0.534, 0.06284, 0.534, 7.422e-09, 0.5801, 9.44e-09, 0.5801, 0.06284, 0.2669, 0.2672, 0.2669, 0.2672, 0.2669, 0.2672, 0.2669, 0.2672, 0.2669, 0.2672, 0.2669, 0.2672, 0.2669, 0.2672, 0.2669, 0.2672, 0.2669, 0.2672, 0.2669, 0.2672, 0.2669, 0.2672, 0.2669, 0.2672, 0.2669, 0.2672, 0.2669, 0.2672, 0.2669, 0.2672, 0.2669, 0.2672, 0.2669, 0.2672, 0.2669, 0.2672, 0.2669, 0.2672, 0.2669, 0.2672, 0.2669, 0.2672, 0.2669, 0.2672, 0.2669, 0.2672, 0.2669, 0.2672, 0.2669, 0.2672, 0.2669, 0.2672, 0.2669, 0.2672, 0.2669, 0.2672, 0.5693, 0.4713, 0.801, 0.4713, 0.8009, 0.5341, 0.5693, 0.5341, -7.959e-09, 0.2319, -7.959e-09, 0.0002396, 0.2669, 7.959e-09, 0.2669, 0.2317, 0.2669, 0.2672, 0.2669, 0.2672, 0.2669, 0.2672, 0.2669, 0.2672, 0.2669, 0.2672, 0.2669, 0.2672, 0.2669, 0.2672, 0.2669, 0.2672, 0.2669, 0.2672, 0.2669, 0.2672, 0.2669, 0.2672, 0.2669, 0.2672, 0.2669, 0.2672, 0.2669, 0.2672, 0.2669, 0.2672, 0.2669, 0.2672, 0.2669, 0.2672, 0.2669, 0.2672, 0.2669, 0.2672, 0.2669, 0.2672, 0.2669, 0.2672, 0.2669, 0.2672, 0.2669, 0.2672, 0.2669, 0.2672, 0.2669, 0.2672, 0.2669, 0.2672, 0.2669, 0.2672, 0.2669, 0.2672, 0.2669, 0.2672, 0.2669, 0.2672, 0.2669, 0.2672, 0.2669, 0.2672, 0.2669, 0.2672, 0.2669, 0.2672, 0.2669, 0.2672, 0.2669, 0.2672, 0.534, 0.7383, 0.534, 0.5341, 0.569, 0.5341, 0.569, 0.7383, 0.2669, 0.2672, 0.2669, 0.2672, 0.2669, 0.2672, 0.2669, 0.2672, 0.6391, 0.5341, 0.6393, 0.801, 0.6043, 0.801, 0.6041, 0.5341, 0.2669, 0.2672, 0.2669, 0.2672, 0.2669, 0.2672, 0.2669, 0.2672, 0.604, 0.5341, 0.6041, 0.8011, 0.5691, 0.8011, 0.569, 0.5341, 0.2669, 0.2672, 0.2669, 0.2672, 0.2669, 0.2672, 0.2669, 0.2672, 0.4711, 0.2671, 0.2669, 0.2671, 0.2669, 0.0, 0.4711, 0.0, 0.907, 0.1242, 0.9086, 0.1774, 0.8249, 0.1757, 0.8233, 0.1225, 0.2669, 0.2672, 0.2669, 0.2672, 0.2669, 0.2672, 0.2669, 0.2672, 0.2669, 0.2672, 0.2669, 0.2672, 0.2669, 0.2672, 0.2669, 0.2672, 0.534, 0.2671, 0.4711, 0.2671, 0.4711, 0.0, 0.534, 0.0, 0.534, 0.8012, 0.534, 0.7383, 0.569, 0.7383, 0.569, 0.8012, 0.2669, 0.2672, 0.2669, 0.2672, 0.2669, 0.2672, 0.2669, 0.2672, 0.2669, 0.2672, 0.2669, 0.2672, 0.2669, 0.2672, 0.2669, 0.2672, 0.2669, 0.2672, 0.2669, 0.2672, 0.2669, 0.2672, 0.2669, 0.2672, 0.2316, 0.5343, 7.436e-09, 0.5343, 1.878e-07, 0.4714, 0.2316, 0.4714, 0.2669, 0.2672, 0.2669, 0.2672, 0.2669, 0.2672, 0.2669, 0.2672, 0.2669, 0.2672, 0.2669, 0.2672, 0.2669, 0.2672, 0.2669, 0.2672, 0.2669, 0.2672, 0.2669, 0.2672, 0.2669, 0.2672, 0.2669, 0.2672, 0.534, 0.2671, 0.534, 0.06284, 0.5801, 0.06284, 0.5801, 0.2671, 0.534, 0.5341, 0.3297, 0.5341, 0.3297, 0.2671, 0.534, 0.2671, 0.2669, 0.2672, 0.2669, 0.2672, 0.2669, 0.2672, 0.2669, 0.2672, 0.7653, 0.2671, 0.7653, 0.06284, 0.8003, 0.06284, 0.8003, 0.2671, 0.2669, 0.2672, 0.2669, 0.2672, 0.2669, 0.2672, 0.2669, 0.2672, 0.5801, 0.2671, 0.5801, 0.2042, 0.6263, 0.2042, 0.6263, 0.2671, 0.534, 0.2671, 0.5693, 0.2671, 0.5693, 0.4713, 0.534, 0.4713, 0.2669, 0.5343, 0.2316, 0.5343, 0.2316, 0.4714, 0.2669, 0.4714, 0.2669, 0.4714, 0.2316, 0.4714, 0.2316, 0.2672, 0.2669, 0.2672, -7.959e-09, 0.2672, -7.959e-09, 0.2319, 0.2669, 0.2317, 0.2669, 0.267, 0.534, 0.4713, 0.5693, 0.4713, 0.5693, 0.5341, 0.534, 0.5341, 0.2669, 0.2672, 0.2669, 0.2672, 0.2669, 0.2672, 0.2669, 0.2672, 0.2669, 0.2672, 0.2669, 0.2672, 0.2669, 0.2672, 0.2669, 0.2672, 0.2669, 0.2672, 0.2669, 0.2672, 0.2669, 0.2672, 0.2669, 0.2672, 0.2118, 0.605, 0.2118, 0.6744, 0.1927, 0.6813, 0.1927, 0.5981, 0.2118, 0.6744, 0.2564, 0.7276, 0.2462, 0.7451, 0.1927, 0.6813, 0.8445, 0.2671, 0.8456, 0.3206, 0.8245, 0.3206, 0.8234, 0.2671, 0.5342, 0.9319, 0.5343, 0.8634, 0.6181, 0.8606, 0.6181, 0.9292, 0.4848, 0.7739, 0.4848, 0.8426, 0.4637, 0.8427, 0.4637, 0.774, 0.8233, -3.809e-09, 0.8214, 0.06378, 0.8003, 0.06378, 0.8022, -4.731e-09, 0.8667, 0.2671, 0.8677, 0.3453, 0.8466, 0.3453, 0.8456, 0.2671, 0.5343, 0.8634, 0.534, 0.8039, 0.6178, 0.8012, 0.6181, 0.8606, 0.2564, 0.5519, 0.2118, 0.605, 0.1927, 0.5981, 0.2462, 0.5343, 0.4495, 0.5486, 0.503, 0.6124, 0.503, 0.6956, 0.4495, 0.7594, 0.3675, 0.7739, 0.2954, 0.7322, 0.2669, 0.654, 0.2954, 0.5758, 0.3675, 0.5341, 0.2669, 0.2672, 0.2669, 0.2672, 0.2669, 0.2672, 0.2669, 0.2672, 0.2669, 0.2672, 0.2669, 0.2672, 0.2669, 0.2672, 0.2669, 0.2672, 0.2669, 0.2672, 0.2669, 0.2672, 0.2669, 0.2672, 0.2669, 0.2672, 0.2669, 0.2672, 0.2669, 0.2672, 0.2669, 0.2672, 0.2669, 0.2672, 0.2669, 0.2672, 0.2669, 0.2672, 0.2669, 0.2672, 0.2669, 0.2672, 0.2669, 0.2672, 0.2669, 0.2672, 0.2669, 0.2672, 0.2669, 0.2672, 0.2669, 0.2672, 0.2669, 0.2672, 0.2669, 0.2672, 0.2669, 0.2672, 0.2669, 0.2672, 0.2669, 0.2672, 0.2669, 0.2672, 0.2669, 0.2672, 0.2669, 0.2672, 0.2669, 0.2672, 0.2669, 0.2672, 0.2669, 0.2672, 0.2669, 0.2672, 0.2669, 0.2672, 0.2669, 0.2672, 0.2669, 0.2672, 0.2669, 0.2672, 0.2669, 0.2672, 0.2669, 0.2672, 0.2669, 0.2672, 0.2669, 0.2672, 0.2669, 0.2672, 0.2669, 0.2672, 0.2669, 0.2672, 0.2669, 0.2672, 0.2669, 0.2672, 0.2669, 0.2672, 0.2669, 0.2672, 0.2669, 0.2672, 0.2669, 0.2672, 0.2669, 0.2672, 0.2669, 0.2672, 0.2669, 0.2672, 0.2669, 0.2672, 0.2669, 0.2672, 0.2669, 0.2672, 0.2669, 0.2672, 0.2669, 0.2672, 0.2669, 0.2672, 0.2669, 0.2672, 0.2669, 0.2672, 0.2669, 0.2672, 0.2669, 0.2672, 0.2669, 0.2672, 0.8234, 0.3313, 0.8234, 0.4146, 0.8023, 0.4146, 0.8023, 0.3313, 0.08454, 0.774, 0.08394, 0.839, 3.049e-09, 0.8407, 0.0005969, 0.7757, 0.8214, 0.06378, 0.8214, 0.147, 0.8003, 0.147, 0.8003, 0.06378, 0.8677, 0.3453, 0.8667, 0.4236, 0.8456, 0.4236, 0.8466, 0.3453, 0.8234, 0.4146, 0.8221, 0.4779, 0.801, 0.4779, 0.8023, 0.4146, 0.6193, 0.8011, 0.6393, 0.801, 0.6393, 0.8221, 0.6193, 0.8222, 0.2149, 0.8982, 0.2142, 0.8276, 0.2353, 0.8277, 0.236, 0.8983, 0.8214, 0.147, 0.8233, 0.2108, 0.8022, 0.2108, 0.8003, 0.147, 0.214, 0.7451, 0.2142, 0.8268, 0.1931, 0.8268, 0.1929, 0.7451, 0.08394, 0.839, 0.08451, 0.9044, 0.0005688, 0.9061, 3.049e-09, 0.8407, 0.01014, 0.742, 0.07848, 0.7541, 0.082, 0.774, -1.809e-08, 0.7596, 0.07848, 0.7541, 0.1386, 0.7194, 0.1541, 0.7324, 0.082, 0.774, 0.1386, 0.7194, 0.1623, 0.6542, 0.1826, 0.6542, 0.1541, 0.7324, 0.1623, 0.6542, 0.1386, 0.589, 0.1541, 0.5759, 0.1826, 0.6542, 0.1386, 0.589, 0.07848, 0.5543, 0.082, 0.5343, 0.1541, 0.5759, 0.07848, 0.5543, 0.01014, 0.5663, -2.277e-08, 0.5487, 0.082, 0.5343, 0.9324, 0.8291, 0.9665, 0.8293, 0.9421, 0.9079, 0.9295, 0.9079, 0.975, 0.2738, 1.0, 0.3037, 1.0, 0.3426, 0.975, 0.3724, 0.9366, 0.3792, 0.9029, 0.3597, 0.8896, 0.3231, 0.9029, 0.2865, 0.9366, 0.2671, 0.3115, 0.9616, 0.2669, 0.9085, 0.3271, 0.8865, 0.3436, 0.9061, 0.2669, 0.8391, 0.3115, 0.7859, 0.3436, 0.8415, 0.3271, 0.861, 0.8942, 0.8292, 0.9324, 0.8291, 0.9295, 0.9079, 0.9155, 0.9079, 0.2669, 0.9085, 0.2669, 0.8391, 0.3271, 0.861, 0.3271, 0.8865, 0.3115, 0.7859, 0.3798, 0.7739, 0.3687, 0.837, 0.3436, 0.8415, 0.9252, 0.4926, 0.9245, 0.5222, 0.8456, 0.4925, 0.8459, 0.4816, 0.3798, 0.7739, 0.4399, 0.8086, 0.3908, 0.8498, 0.3687, 0.837, 0.9252, 0.4536, 0.9252, 0.4926, 0.8459, 0.4816, 0.8459, 0.4673, 0.2571, 0.8739, 0.2572, 0.8892, 0.2361, 0.8892, 0.236, 0.8739, 0.8456, 0.3206, 0.8456, 0.39, 0.8245, 0.39, 0.8245, 0.3206, 0.8221, 0.2671, 0.8234, 0.3313, 0.8023, 0.3313, 0.801, 0.2671, 0.907, 0.05482, 0.907, 0.1242, 0.8233, 0.1225, 0.8233, 0.05315, 0.8456, 0.39, 0.8445, 0.4428, 0.8234, 0.4428, 0.8245, 0.39, 0.8888, 0.3406, 0.8896, 0.422, 0.8685, 0.4221, 0.8677, 0.3407, 0.9086, 0.001669, 0.907, 0.05482, 0.8233, 0.05315, 0.8249, 1.218e-08, 0.2142, 0.8268, 0.2138, 0.8997, 0.1927, 0.8997, 0.1931, 0.8268, 0.2573, 0.7451, 0.2574, 0.8132, 0.2363, 0.8132, 0.2362, 0.7451, 0.1685, 0.8378, 0.1691, 0.9056, 0.08514, 0.9032, 0.08454, 0.8353, 0.5242, 0.7497, 0.5241, 0.8319, 0.503, 0.8319, 0.5031, 0.7497, 0.2574, 0.8132, 0.2571, 0.8739, 0.236, 0.8739, 0.2363, 0.8132, 0.2142, 0.8276, 0.2149, 0.7451, 0.236, 0.7452, 0.2353, 0.8277, 0.1691, 0.7765, 0.1685, 0.8378, 0.08454, 0.8353, 0.08514, 0.774, 0.8896, 0.2671, 0.8888, 0.3406, 0.8677, 0.3407, 0.8685, 0.2671, 0.3436, 0.8415, 0.3687, 0.837, 0.3659, 0.8531, 0.3517, 0.8556, 0.3995, 0.8738, 0.3908, 0.8978, 0.3783, 0.8872, 0.3832, 0.8738, 0.3436, 0.9061, 0.3271, 0.8865, 0.3425, 0.8809, 0.3517, 0.8919, 0.3271, 0.861, 0.3436, 0.8415, 0.3517, 0.8556, 0.3425, 0.8666, 0.3908, 0.8498, 0.3995, 0.8738, 0.3832, 0.8738, 0.3783, 0.8603, 0.3687, 0.9105, 0.3436, 0.9061, 0.3517, 0.8919, 0.3659, 0.8944, 0.3687, 0.837, 0.3908, 0.8498, 0.3783, 0.8603, 0.3659, 0.8531, 0.3908, 0.8978, 0.3687, 0.9105, 0.3659, 0.8944, 0.3783, 0.8872, 0.3271, 0.8865, 0.3271, 0.861, 0.3425, 0.8666, 0.3425, 0.8809, 0.8599, 0.1774, 0.8965, 0.1778, 0.8717, 0.2571, 0.8582, 0.2569, 0.3798, 0.9737, 0.3115, 0.9616, 0.3436, 0.9061, 0.3687, 0.9105, 0.8233, 0.1778, 0.8599, 0.1774, 0.8582, 0.2569, 0.8448, 0.2571, 0.8942, 0.75, 0.9272, 0.7496, 0.9315, 0.829, 0.9194, 0.8291, 0.4399, 0.939, 0.3798, 0.9737, 0.3687, 0.9105, 0.3908, 0.8978, 0.9272, 0.7496, 0.9657, 0.75, 0.9457, 0.8291, 0.9315, 0.829, 0.4637, 0.8738, 0.4399, 0.939, 0.3908, 0.8978, 0.3995, 0.8738, 0.9246, 0.4236, 0.9252, 0.4536, 0.8459, 0.4673, 0.8456, 0.4562, 0.4399, 0.8086, 0.4637, 0.8738, 0.3995, 0.8738, 0.3908, 0.8498, 0.6726, 2.438e-09, 0.6726, 0.267, 0.6264, 0.267, 0.6264, 4.457e-09, 0.6393, 0.8012, 0.6393, 0.5341, 0.659, 0.5341, 0.659, 0.8012, 0.6786, 0.5341, 0.6786, 0.8012, 0.659, 0.8012, 0.659, 0.5341, 0.1887, 0.774, 0.1887, 0.8202, 0.1691, 0.8202, 0.1691, 0.774, 0.7188, 4.163e-10, 0.7189, 0.267, 0.6727, 0.267, 0.6726, 2.436e-09, 0.8942, 0.5341, 0.8942, 0.7496, 0.6786, 0.7496, 0.6786, 0.5341, 0.5329, 0.5341, 0.5329, 0.7496, 0.5329, 0.7496, 0.5329, 0.5341, 0.533, 0.5341, 0.5332, 0.7495, 0.5332, 0.7495, 0.533, 0.5341, 0.2669, 0.4827, 0.2669, 0.2672, 0.2669, 0.2672, 0.2669, 0.4827, 0.5329, 0.7496, 0.533, 0.5341, 0.533, 0.5341, 0.5329, 0.7496, 0.533, 0.5341, 0.533, 0.7496, 0.533, 0.7496, 0.533, 0.5341, 0.5328, 0.5341, 0.5329, 0.7496, 0.5329, 0.7496, 0.5328, 0.5341, 0.2669, 0.2672, 0.2669, 0.4827, 0.2669, 0.4827, 0.2669, 0.2672, 0.5334, 0.7495, 0.5332, 0.5341, 0.5332, 0.5341, 0.5334, 0.7495, 0.533, 0.7496, 0.533, 0.5341, 0.533, 0.5341, 0.533, 0.7496, 0.5328, 0.5341, 0.5329, 0.7496, 0.5229, 0.7496, 0.5229, 0.5341, 0.1925, 0.5343, 0.1927, 0.7497, 0.1927, 0.7497, 0.1925, 0.5343, 0.503, 0.7497, 0.503, 0.5341, 0.503, 0.5341, 0.503, 0.7497, 0.5129, 0.7496, 0.513, 0.5341, 0.513, 0.5341, 0.5129, 0.7496, 0.6786, 0.7496, 0.8942, 0.7496, 0.8942, 0.9652, 0.6786, 0.9652, 0.1925, 0.5343, 0.1927, 0.7497, 0.1828, 0.7497, 0.1826, 0.5343, 0.503, 0.7497, 0.503, 0.5341, 0.5129, 0.5341, 0.5129, 0.7497, 0.5129, 0.7496, 0.513, 0.5341, 0.5229, 0.5341, 0.5229, 0.7496, 0.6394, 0.8469, 0.6393, 0.8012, 0.67, 0.8012, 0.6701, 0.8469, 0.801, 0.4838, 0.8317, 0.4838, 0.8317, 0.5176, 0.801, 0.5176, 0.26, 0.5343, 0.26, 0.58, 0.2564, 0.574, 0.2564, 0.5403, 0.26, 0.58, 0.26, 0.5343, 0.2636, 0.5403, 0.2636, 0.574, 0.8317, 0.5236, 0.801, 0.5236, 0.801, 0.5176, 0.8317, 0.5176, 0.801, 0.4779, 0.8317, 0.4779, 0.8317, 0.4838, 0.801, 0.4838, 0.2564, 0.5922, 0.2669, 0.5922, 0.2669, 0.6047, 0.2564, 0.6047, 0.2564, 0.6415, 0.2564, 0.6293, 0.2626, 0.6295, 0.2578, 0.6412, 0.2626, 0.6168, 0.2626, 0.6293, 0.2588, 0.6293, 0.2612, 0.6166, 0.2669, 0.6047, 0.2669, 0.6152, 0.2631, 0.6152, 0.2631, 0.6047, 0.2564, 0.6644, 0.2564, 0.6539, 0.2626, 0.6539, 0.2626, 0.6644, 0.2626, 0.6047, 0.2626, 0.6168, 0.2612, 0.6166, 0.2564, 0.6049, 0.2564, 0.6539, 0.2564, 0.6415, 0.2578, 0.6412, 0.2602, 0.6539, 0.2564, 0.58, 0.2669, 0.58, 0.2669, 0.5922, 0.2564, 0.5922, 0.5801, 0.2042, 0.6263, 0.2042, 0.6264, 1.146e-08, 0.5802, 9.443e-09, 0.2669, 0.2672, 0.2669, 0.2672, 0.2669, 0.2672, 0.2669, 0.2672, 0.7653, 0.06284, 0.8003, 0.06284, 0.8003, -4.815e-09, 0.7653, -6.344e-09, 0.2669, 0.2672, 0.2669, 0.2672, 0.2669, 0.2672, 0.2669, 0.2672, 0.3297, 0.5341, 0.3297, 0.2671, 0.2669, 0.2671, 0.2669, 0.5341, 0.765, -1.604e-09, 0.7189, 4.145e-10, 0.7191, 0.2669, 0.7653, 0.2669, 0.8003, 0.257, 0.8199, 0.257, 0.8199, 0.2108, 0.8003, 0.2108, 0.534, 0.06284, 0.5801, 0.06284, 0.5801, 9.44e-09, 0.534, 7.422e-09, 0.2669, 0.2672, 0.2669, 0.2672, 0.2669, 0.2672, 0.2669, 0.2672, 0.2669, 0.2672, 0.2669, 0.2672, 0.2669, 0.2672, 0.2669, 0.2672, 0.2669, 0.2672, 0.2669, 0.2672, 0.2669, 0.2672, 0.2669, 0.2672, 0.2669, 0.2672, 0.2669, 0.2672, 0.2669, 0.2672, 0.2669, 0.2672, 0.2669, 0.2672, 0.2669, 0.2672, 0.2669, 0.2672, 0.2669, 0.2672, 0.2669, 0.2672, 0.2669, 0.2672, 0.2669, 0.2672, 0.2669, 0.2672, 0.2669, 0.2672, 0.2669, 0.2672, 0.2669, 0.2672, 0.2669, 0.2672, 0.5693, 0.4713, 0.5693, 0.5341, 0.8009, 0.5341, 0.801, 0.4713, -7.959e-09, 0.2319, 0.2669, 0.2317, 0.2669, 7.959e-09, -7.959e-09, 0.0002396, 0.2669, 0.2672, 0.2669, 0.2672, 0.2669, 0.2672, 0.2669, 0.2672, 0.2669, 0.2672, 0.2669, 0.2672, 0.2669, 0.2672, 0.2669, 0.2672, 0.2669, 0.2672, 0.2669, 0.2672, 0.2669, 0.2672, 0.2669, 0.2672, 0.2669, 0.2672, 0.2669, 0.2672, 0.2669, 0.2672, 0.2669, 0.2672, 0.2669, 0.2672, 0.2669, 0.2672, 0.2669, 0.2672, 0.2669, 0.2672, 0.2669, 0.2672, 0.2669, 0.2672, 0.2669, 0.2672, 0.2669, 0.2672, 0.2669, 0.2672, 0.2669, 0.2672, 0.2669, 0.2672, 0.2669, 0.2672, 0.2669, 0.2672, 0.2669, 0.2672, 0.2669, 0.2672, 0.2669, 0.2672, 0.2669, 0.2672, 0.2669, 0.2672, 0.2669, 0.2672, 0.2669, 0.2672, 0.534, 0.7383, 0.569, 0.7383, 0.569, 0.5341, 0.534, 0.5341, 0.2669, 0.2672, 0.2669, 0.2672, 0.2669, 0.2672, 0.2669, 0.2672, 0.6391, 0.5341, 0.6041, 0.5341, 0.6043, 0.801, 0.6393, 0.801, 0.2669, 0.2672, 0.2669, 0.2672, 0.2669, 0.2672, 0.2669, 0.2672, 0.604, 0.5341, 0.569, 0.5341, 0.5691, 0.8011, 0.6041, 0.8011, 0.2669, 0.2672, 0.2669, 0.2672, 0.2669, 0.2672, 0.2669, 0.2672, 0.4711, 0.2671, 0.4711, 0.0, 0.2669, 0.0, 0.2669, 0.2671, 0.907, 0.1242, 0.8233, 0.1225, 0.8249, 0.1757, 0.9086, 0.1774, 0.2669, 0.2672, 0.2669, 0.2672, 0.2669, 0.2672, 0.2669, 0.2672, 0.2669, 0.2672, 0.2669, 0.2672, 0.2669, 0.2672, 0.2669, 0.2672, 0.534, 0.2671, 0.534, 0.0, 0.4711, 0.0, 0.4711, 0.2671, 0.534, 0.8012, 0.569, 0.8012, 0.569, 0.7383, 0.534, 0.7383, 0.2669, 0.2672, 0.2669, 0.2672, 0.2669, 0.2672, 0.2669, 0.2672, 0.2669, 0.2672, 0.2669, 0.2672, 0.2669, 0.2672, 0.2669, 0.2672, 0.2669, 0.2672, 0.2669, 0.2672, 0.2669, 0.2672, 0.2669, 0.2672, 0.2316, 0.5343, 0.2316, 0.4714, 1.878e-07, 0.4714, 7.436e-09, 0.5343, 0.2669, 0.2672, 0.2669, 0.2672, 0.2669, 0.2672, 0.2669, 0.2672, 0.2669, 0.2672, 0.2669, 0.2672, 0.2669, 0.2672, 0.2669, 0.2672, 0.2669, 0.2672, 0.2669, 0.2672, 0.2669, 0.2672, 0.2669, 0.2672, 0.534, 0.2671, 0.5801, 0.2671, 0.5801, 0.06284, 0.534, 0.06284, 0.534, 0.5341, 0.534, 0.2671, 0.3297, 0.2671, 0.3297, 0.5341, 0.2669, 0.2672, 0.2669, 0.2672, 0.2669, 0.2672, 0.2669, 0.2672, 0.7653, 0.2671, 0.8003, 0.2671, 0.8003, 0.06284, 0.7653, 0.06284, 0.2669, 0.2672, 0.2669, 0.2672, 0.2669, 0.2672, 0.2669, 0.2672, 0.5801, 0.2671, 0.6263, 0.2671, 0.6263, 0.2042, 0.5801, 0.2042, 0.534, 0.2671, 0.534, 0.4713, 0.5693, 0.4713, 0.5693, 0.2671, 0.2669, 0.5343, 0.2669, 0.4714, 0.2316, 0.4714, 0.2316, 0.5343, 0.2669, 0.4714, 0.2669, 0.2672, 0.2316, 0.2672, 0.2316, 0.4714, -7.959e-09, 0.2672, 0.2669, 0.267, 0.2669, 0.2317, -7.959e-09, 0.2319, 0.534, 0.4713, 0.534, 0.5341, 0.5693, 0.5341, 0.5693, 0.4713, 0.2669, 0.2672, 0.2669, 0.2672, 0.2669, 0.2672, 0.2669, 0.2672, 0.2669, 0.2672, 0.2669, 0.2672, 0.2669, 0.2672, 0.2669, 0.2672, 0.2669, 0.2672, 0.2669, 0.2672, 0.2669, 0.2672, 0.2669, 0.2672, 0.2118, 0.605, 0.1927, 0.5981, 0.1927, 0.6813, 0.2118, 0.6744, 0.2118, 0.6744, 0.1927, 0.6813, 0.2462, 0.7451, 0.2564, 0.7276, 0.8445, 0.2671, 0.8234, 0.2671, 0.8245, 0.3206, 0.8456, 0.3206, 0.5342, 0.9319, 0.6181, 0.9292, 0.6181, 0.8606, 0.5343, 0.8634, 0.4848, 0.7739, 0.4637, 0.774, 0.4637, 0.8427, 0.4848, 0.8426, 0.8233, -3.809e-09, 0.8022, -4.731e-09, 0.8003, 0.06378, 0.8214, 0.06378, 0.8667, 0.2671, 0.8456, 0.2671, 0.8466, 0.3453, 0.8677, 0.3453, 0.5343, 0.8634, 0.6181, 0.8606, 0.6178, 0.8012, 0.534, 0.8039, 0.2564, 0.5519, 0.2462, 0.5343, 0.1927, 0.5981, 0.2118, 0.605, 0.4495, 0.5486, 0.3675, 0.5341, 0.2954, 0.5758, 0.2669, 0.654, 0.2954, 0.7322, 0.3675, 0.7739, 0.4495, 0.7594, 0.503, 0.6956, 0.503, 0.6124, 0.2669, 0.2672, 0.2669, 0.2672, 0.2669, 0.2672, 0.2669, 0.2672, 0.2669, 0.2672, 0.2669, 0.2672, 0.2669, 0.2672, 0.2669, 0.2672, 0.2669, 0.2672, 0.2669, 0.2672, 0.2669, 0.2672, 0.2669, 0.2672, 0.2669, 0.2672, 0.2669, 0.2672, 0.2669, 0.2672, 0.2669, 0.2672, 0.2669, 0.2672, 0.2669, 0.2672, 0.2669, 0.2672, 0.2669, 0.2672, 0.2669, 0.2672, 0.2669, 0.2672, 0.2669, 0.2672, 0.2669, 0.2672, 0.2669, 0.2672, 0.2669, 0.2672, 0.2669, 0.2672, 0.2669, 0.2672, 0.2669, 0.2672, 0.2669, 0.2672, 0.2669, 0.2672, 0.2669, 0.2672, 0.2669, 0.2672, 0.2669, 0.2672, 0.2669, 0.2672, 0.2669, 0.2672, 0.2669, 0.2672, 0.2669, 0.2672, 0.2669, 0.2672, 0.2669, 0.2672, 0.2669, 0.2672, 0.2669, 0.2672, 0.2669, 0.2672, 0.2669, 0.2672, 0.2669, 0.2672, 0.2669, 0.2672, 0.2669, 0.2672, 0.2669, 0.2672, 0.2669, 0.2672, 0.2669, 0.2672, 0.2669, 0.2672, 0.2669, 0.2672, 0.2669, 0.2672, 0.2669, 0.2672, 0.2669, 0.2672, 0.2669, 0.2672, 0.2669, 0.2672, 0.2669, 0.2672, 0.2669, 0.2672, 0.2669, 0.2672, 0.2669, 0.2672, 0.2669, 0.2672, 0.2669, 0.2672, 0.2669, 0.2672, 0.2669, 0.2672, 0.2669, 0.2672, 0.2669, 0.2672, 0.2669, 0.2672, 0.8234, 0.3313, 0.8023, 0.3313, 0.8023, 0.4146, 0.8234, 0.4146, 0.08454, 0.774, 0.0005969, 0.7757, 3.049e-09, 0.8407, 0.08394, 0.839, 0.8214, 0.06378, 0.8003, 0.06378, 0.8003, 0.147, 0.8214, 0.147, 0.8677, 0.3453, 0.8466, 0.3453, 0.8456, 0.4236, 0.8667, 0.4236, 0.8234, 0.4146, 0.8023, 0.4146, 0.801, 0.4779, 0.8221, 0.4779, 0.6193, 0.8011, 0.6193, 0.8222, 0.6393, 0.8221, 0.6393, 0.801, 0.2149, 0.8982, 0.236, 0.8983, 0.2353, 0.8277, 0.2142, 0.8276, 0.8214, 0.147, 0.8003, 0.147, 0.8022, 0.2108, 0.8233, 0.2108, 0.214, 0.7451, 0.1929, 0.7451, 0.1931, 0.8268, 0.2142, 0.8268, 0.08394, 0.839, 3.049e-09, 0.8407, 0.0005688, 0.9061, 0.08451, 0.9044, 0.01014, 0.742, -1.809e-08, 0.7596, 0.082, 0.774, 0.07848, 0.7541, 0.07848, 0.7541, 0.082, 0.774, 0.1541, 0.7324, 0.1386, 0.7194, 0.1386, 0.7194, 0.1541, 0.7324, 0.1826, 0.6542, 0.1623, 0.6542, 0.1623, 0.6542, 0.1826, 0.6542, 0.1541, 0.5759, 0.1386, 0.589, 0.1386, 0.589, 0.1541, 0.5759, 0.082, 0.5343, 0.07848, 0.5543, 0.07848, 0.5543, 0.082, 0.5343, -2.277e-08, 0.5487, 0.01014, 0.5663, 0.9324, 0.8291, 0.9295, 0.9079, 0.9421, 0.9079, 0.9665, 0.8293, 0.975, 0.2738, 0.9366, 0.2671, 0.9029, 0.2865, 0.8896, 0.3231, 0.9029, 0.3597, 0.9366, 0.3792, 0.975, 0.3724, 1.0, 0.3426, 1.0, 0.3037, 0.3115, 0.9616, 0.3436, 0.9061, 0.3271, 0.8865, 0.2669, 0.9085, 0.2669, 0.8391, 0.3271, 0.861, 0.3436, 0.8415, 0.3115, 0.7859, 0.8942, 0.8292, 0.9155, 0.9079, 0.9295, 0.9079, 0.9324, 0.8291, 0.2669, 0.9085, 0.3271, 0.8865, 0.3271, 0.861, 0.2669, 0.8391, 0.3115, 0.7859, 0.3436, 0.8415, 0.3687, 0.837, 0.3798, 0.7739, 0.9252, 0.4926, 0.8459, 0.4816, 0.8456, 0.4925, 0.9245, 0.5222, 0.3798, 0.7739, 0.3687, 0.837, 0.3908, 0.8498, 0.4399, 0.8086, 0.9252, 0.4536, 0.8459, 0.4673, 0.8459, 0.4816, 0.9252, 0.4926, 0.2571, 0.8739, 0.236, 0.8739, 0.2361, 0.8892, 0.2572, 0.8892, 0.8456, 0.3206, 0.8245, 0.3206, 0.8245, 0.39, 0.8456, 0.39, 0.8221, 0.2671, 0.801, 0.2671, 0.8023, 0.3313, 0.8234, 0.3313, 0.907, 0.05482, 0.8233, 0.05315, 0.8233, 0.1225, 0.907, 0.1242, 0.8456, 0.39, 0.8245, 0.39, 0.8234, 0.4428, 0.8445, 0.4428, 0.8888, 0.3406, 0.8677, 0.3407, 0.8685, 0.4221, 0.8896, 0.422, 0.9086, 0.001669, 0.8249, 1.218e-08, 0.8233, 0.05315, 0.907, 0.05482, 0.2142, 0.8268, 0.1931, 0.8268, 0.1927, 0.8997, 0.2138, 0.8997, 0.2573, 0.7451, 0.2362, 0.7451, 0.2363, 0.8132, 0.2574, 0.8132, 0.1685, 0.8378, 0.08454, 0.8353, 0.08514, 0.9032, 0.1691, 0.9056, 0.5242, 0.7497, 0.5031, 0.7497, 0.503, 0.8319, 0.5241, 0.8319, 0.2574, 0.8132, 0.2363, 0.8132, 0.236, 0.8739, 0.2571, 0.8739, 0.2142, 0.8276, 0.2353, 0.8277, 0.236, 0.7452, 0.2149, 0.7451, 0.1691, 0.7765, 0.08514, 0.774, 0.08454, 0.8353, 0.1685, 0.8378, 0.8896, 0.2671, 0.8685, 0.2671, 0.8677, 0.3407, 0.8888, 0.3406, 0.3436, 0.8415, 0.3517, 0.8556, 0.3659, 0.8531, 0.3687, 0.837, 0.3995, 0.8738, 0.3832, 0.8738, 0.3783, 0.8872, 0.3908, 0.8978, 0.3436, 0.9061, 0.3517, 0.8919, 0.3425, 0.8809, 0.3271, 0.8865, 0.3271, 0.861, 0.3425, 0.8666, 0.3517, 0.8556, 0.3436, 0.8415, 0.3908, 0.8498, 0.3783, 0.8603, 0.3832, 0.8738, 0.3995, 0.8738, 0.3687, 0.9105, 0.3659, 0.8944, 0.3517, 0.8919, 0.3436, 0.9061, 0.3687, 0.837, 0.3659, 0.8531, 0.3783, 0.8603, 0.3908, 0.8498, 0.3908, 0.8978, 0.3783, 0.8872, 0.3659, 0.8944, 0.3687, 0.9105, 0.3271, 0.8865, 0.3425, 0.8809, 0.3425, 0.8666, 0.3271, 0.861, 0.8599, 0.1774, 0.8582, 0.2569, 0.8717, 0.2571, 0.8965, 0.1778, 0.3798, 0.9737, 0.3687, 0.9105, 0.3436, 0.9061, 0.3115, 0.9616, 0.8233, 0.1778, 0.8448, 0.2571, 0.8582, 0.2569, 0.8599, 0.1774, 0.8942, 0.75, 0.9194, 0.8291, 0.9315, 0.829, 0.9272, 0.7496, 0.4399, 0.939, 0.3908, 0.8978, 0.3687, 0.9105, 0.3798, 0.9737, 0.9272, 0.7496, 0.9315, 0.829, 0.9457, 0.8291, 0.9657, 0.75, 0.4637, 0.8738, 0.3995, 0.8738, 0.3908, 0.8978, 0.4399, 0.939, 0.9246, 0.4236, 0.8456, 0.4562, 0.8459, 0.4673, 0.9252, 0.4536, 0.4399, 0.8086, 0.3908, 0.8498, 0.3995, 0.8738, 0.4637, 0.8738, 0.6726, 2.438e-09, 0.6264, 4.457e-09, 0.6264, 0.267, 0.6726, 0.267, 0.6393, 0.8012, 0.659, 0.8012, 0.659, 0.5341, 0.6393, 0.5341, 0.6786, 0.5341, 0.659, 0.5341, 0.659, 0.8012, 0.6786, 0.8012, 0.1887, 0.774, 0.1691, 0.774, 0.1691, 0.8202, 0.1887, 0.8202, 0.7188, 4.163e-10, 0.6726, 2.436e-09, 0.6727, 0.267, 0.7189, 0.267, 0.8942, 0.5341, 0.6786, 0.5341, 0.6786, 0.7496, 0.8942, 0.7496, 0.5329, 0.5341, 0.5329, 0.5341, 0.5329, 0.7496, 0.5329, 0.7496, 0.533, 0.5341, 0.533, 0.5341, 0.5332, 0.7495, 0.5332, 0.7495, 0.2669, 0.4827, 0.2669, 0.4827, 0.2669, 0.2672, 0.2669, 0.2672, 0.5329, 0.7496, 0.5329, 0.7496, 0.533, 0.5341, 0.533, 0.5341, 0.533, 0.5341, 0.533, 0.5341, 0.533, 0.7496, 0.533, 0.7496, 0.5328, 0.5341, 0.5328, 0.5341, 0.5329, 0.7496, 0.5329, 0.7496, 0.2669, 0.2672, 0.2669, 0.2672, 0.2669, 0.4827, 0.2669, 0.4827, 0.5334, 0.7495, 0.5334, 0.7495, 0.5332, 0.5341, 0.5332, 0.5341, 0.533, 0.7496, 0.533, 0.7496, 0.533, 0.5341, 0.533, 0.5341, 0.5328, 0.5341, 0.5229, 0.5341, 0.5229, 0.7496, 0.5329, 0.7496, 0.1925, 0.5343, 0.1925, 0.5343, 0.1927, 0.7497, 0.1927, 0.7497, 0.503, 0.7497, 0.503, 0.7497, 0.503, 0.5341, 0.503, 0.5341, 0.5129, 0.7496, 0.5129, 0.7496, 0.513, 0.5341, 0.513, 0.5341, 0.6786, 0.7496, 0.6786, 0.9652, 0.8942, 0.9652, 0.8942, 0.7496, 0.1925, 0.5343, 0.1826, 0.5343, 0.1828, 0.7497, 0.1927, 0.7497, 0.503, 0.7497, 0.5129, 0.7497, 0.5129, 0.5341, 0.503, 0.5341, 0.5129, 0.7496, 0.5229, 0.7496, 0.5229, 0.5341, 0.513, 0.5341, 0.6394, 0.8469, 0.6701, 0.8469, 0.67, 0.8012, 0.6393, 0.8012, 0.801, 0.4838, 0.801, 0.5176, 0.8317, 0.5176, 0.8317, 0.4838, 0.26, 0.5343, 0.2564, 0.5403, 0.2564, 0.574, 0.26, 0.58, 0.26, 0.58, 0.2636, 0.574, 0.2636, 0.5403, 0.26, 0.5343, 0.8317, 0.5236, 0.8317, 0.5176, 0.801, 0.5176, 0.801, 0.5236, 0.801, 0.4779, 0.801, 0.4838, 0.8317, 0.4838, 0.8317, 0.4779, 0.4953, 0.7856, 0.4848, 0.7856, 0.4848, 0.7983, 0.4953, 0.7983, 0.2564, 0.6415, 0.2578, 0.6412, 0.2626, 0.6295, 0.2564, 0.6293, 0.2626, 0.6168, 0.2612, 0.6166, 0.2588, 0.6293, 0.2626, 0.6293, 0.2669, 0.6047, 0.2631, 0.6047, 0.2631, 0.6152, 0.2669, 0.6152, 0.2564, 0.6644, 0.2626, 0.6644, 0.2626, 0.6539, 0.2564, 0.6539, 0.2626, 0.6047, 0.2564, 0.6049, 0.2612, 0.6166, 0.2626, 0.6168, 0.2564, 0.6539, 0.2602, 0.6539, 0.2578, 0.6412, 0.2564, 0.6415, 0.4953, 0.7739, 0.4848, 0.7739, 0.4848, 0.7856, 0.4953, 0.7856, 0.2669, 0.2672, 0.2669, 0.2672, 0.2669, 0.2672, 0.2669, 0.2672, 0.2669, 0.2672, 0.2669, 0.2672, 0.2669, 0.2672, 0.2669, 0.2672, 0.6786, 0.8012, 0.6786, 0.5341, 0.6786, 0.5341, 0.6786, 0.8012, 0.6393, 0.801, 0.6391, 0.5341, 0.6391, 0.5341, 0.6393, 0.801, 0.2669, 0.2672, 0.2669, 0.2672, 0.2669, 0.2672, 0.2669, 0.2672, 0.2669, 0.2672, 0.2669, 0.2672, 0.2669, 0.2672, 0.2669, 0.2672, 0.2669, 0.2672, 0.2669, 0.2672, 0.2669, 0.2672, 0.2669, 0.2672, 0.2669, 0.2672, 0.2669, 0.2672, 0.2669, 0.2672, 0.2669, 0.2672, 0.2669, 0.2672, 0.2669, 0.2672, 0.2669, 0.2672, 0.2669, 0.2672, 0.2669, 0.2672, 0.2669, 0.2672, 0.2669, 0.2672, 0.2669, 0.2672, 0.2316, 0.4714, 1.878e-07, 0.4714, 1.878e-07, 0.4714, 0.2316, 0.4714, 0.801, 0.4713, 0.5693, 0.4713, 0.5693, 0.4713, 0.801, 0.4713, 0.5693, 0.4713, 0.5693, 0.2671, 0.5693, 0.2671, 0.5693, 0.4713, 0.2669, 0.2672, 0.2669, 0.2672, 0.2669, 0.2672, 0.2669, 0.2672, 0.2316, 0.2672, 0.2316, 0.4714, 0.2316, 0.4714, 0.2316, 0.2672, 0.2669, 0.2672, 0.2669, 0.2672, 0.2669, 0.2672, 0.2669, 0.2672, 0.2669, 0.2672, 0.2669, 0.2672, 0.2669, 0.2672, 0.2669, 0.2672, 0.2669, 0.2672, 0.2669, 0.2672, 0.2669, 0.2672, 0.2669, 0.2672, 0.7189, 0.267, 0.7188, 4.163e-10, 0.7188, 4.163e-10, 0.7189, 0.267, 0.6726, 2.436e-09, 0.6727, 0.267, 0.6727, 0.267, 0.6726, 2.436e-09, 0.7188, 4.163e-10, 0.6726, 2.436e-09, 0.6726, 2.436e-09, 0.7188, 4.163e-10, 0.6727, 0.267, 0.7189, 0.267, 0.7189, 0.267, 0.6727, 0.267])
me_cube.materials.append(mat_material)
me_cube.use_mirror_vertex_groups = False
me_cube.update()
me_cube_001 = bpy.data.meshes.new('Cube.001')
me_cube_001.from_pydata([(1.072, 0.6823, 1.272), (1.072, 0.6036, 1.272), (1.054, 0.6036, 1.089), (1.054, 0.6823, 1.089), (1.036, 0.6036, 1.184), (1.036, 0.6823, 1.184), (1.037, 0.6708, 1.262), (1.037, 0.6152, 1.262), (1.037, 0.6152, 1.101), (1.037, 0.6707, 1.101), (1.04, 0.6178, 1.182), (1.04, 0.6681, 1.182)], [], [(4, 2, 3, 5), (1, 4, 5, 0), (10, 8, 9, 11), (7, 10, 11, 6)])
me_cube_001.polygons.foreach_set('use_smooth', [True] * 4)
_uv = me_cube_001.uv_layers.new(name='UVMap')
_uv.uv.foreach_set('vector', [0.4953, 0.7856, 0.4953, 0.7983, 0.4848, 0.7983, 0.4848, 0.7856, 0.4953, 0.7739, 0.4953, 0.7856, 0.4848, 0.7856, 0.4848, 0.7739, 0.2564, 0.5922, 0.2564, 0.6047, 0.2669, 0.6047, 0.2669, 0.5922, 0.2564, 0.58, 0.2564, 0.5922, 0.2669, 0.5922, 0.2669, 0.58])
me_cube_001.materials.append(mat_material)
me_cube_001.use_mirror_vertex_groups = False
me_cube_001.update()

# ---- objects
ob_coffee_maker = bpy.data.objects.new('coffee maker', me_cube)
ob_coffee_maker_001 = bpy.data.objects.new('coffee maker.001', me_cube_001)

# ---- transforms, parenting, visibility, modifiers, constraints
ob_coffee_maker.location = (0.1776, -0.02927, 0.8446)
ob_coffee_maker.scale = (0.1007, 0.1007, 0.1499)
ob_coffee_maker.lock_rotations_4d = False
ob_coffee_maker.empty_display_type = 'ARROWS'
ob_coffee_maker.lineart.crease_threshold = 0.0
ob_coffee_maker_001.location = (0.1776, -0.02927, 0.8446)
ob_coffee_maker_001.scale = (0.1007, 0.1007, 0.1499)
ob_coffee_maker_001.lock_rotations_4d = False
ob_coffee_maker_001.empty_display_type = 'ARROWS'
ob_coffee_maker_001.lineart.crease_threshold = 0.0

# ---- collection membership
col_coffee_maker.objects.link(ob_coffee_maker)
col_coffee_maker.objects.link(ob_coffee_maker_001)

# ---- scene / render settings (as saved in the file)
scene.frame_start = 1; scene.frame_end = 250; scene.frame_set(1)
scene.render.engine = 'BLENDER_EEVEE_NEXT'
scene.cycles.sampling_pattern = 'TABULATED_SOBOL'
bpy.context.view_layer.update()

# ---- added for rendering (the .blend has no active camera and no usable light): camera, sun
cam_auto = bpy.data.cameras.new('AutoCamera')
cam_auto.lens = 50.0
cam_auto.sensor_width = 36.0
cam_auto.clip_end = 1000.0
ob_auto_camera = bpy.data.objects.new('AutoCamera', cam_auto)
scene.collection.objects.link(ob_auto_camera)
ob_auto_camera.location = (0.758474, -0.641944, 1.35871)
ob_auto_camera.rotation_euler = (1.09748, -7.21219e-08, 0.694738)
scene.camera = ob_auto_camera
light_auto_sun = bpy.data.lights.new('AutoSun', 'SUN')
light_auto_sun.energy = 3.0
light_auto_sun.angle = 0.0523599
ob_auto_sun = bpy.data.objects.new('AutoSun', light_auto_sun)
scene.collection.objects.link(ob_auto_sun)
ob_auto_sun.rotation_euler = (0.872665, 0.174533, 0.523599)
bpy.context.view_layer.update()
